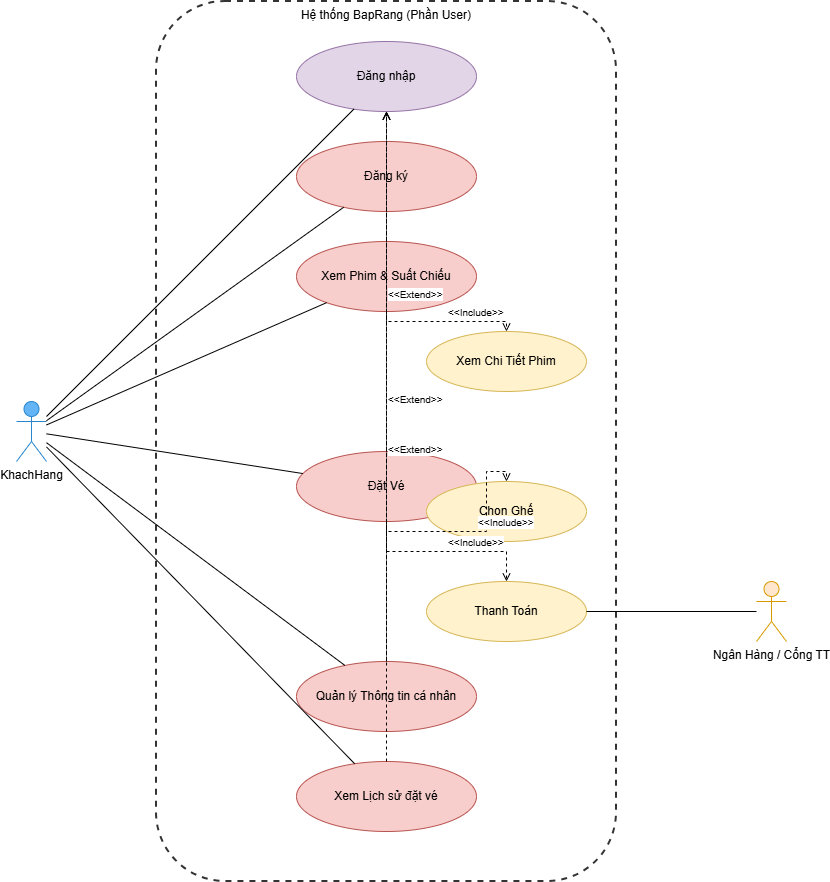

The diagram above was exported from draw.io. Its source (the exported page's mxGraphModel, read from the mxfile embedded in the PNG):
<mxGraphModel dx="1259" dy="556" grid="1" gridSize="10" guides="1" tooltips="1" connect="1" arrows="1" fold="1" page="1" pageScale="1" pageWidth="827" pageHeight="1169" math="0" shadow="0">
  <root>
    <mxCell id="0" />
    <mxCell id="1" parent="0" />
    <mxCell id="actor-khachhang" value="KhachHang" style="shape=umlActor;verticalLabelPosition=bottom;verticalAlign=top;html=1;outlineConnect=0;fillColor=#64b5f6;strokeColor=#2986cc;" parent="1" vertex="1">
      <mxGeometry x="100" y="440" width="30" height="60" as="geometry" />
    </mxCell>
    <mxCell id="actor-bank" value="Ngân Hàng / Cổng TT" style="shape=umlActor;verticalLabelPosition=bottom;verticalAlign=top;html=1;outlineConnect=0;fillColor=#ffe6cc;strokeColor=#d79b00;" parent="1" vertex="1">
      <mxGeometry x="840" y="620" width="30" height="60" as="geometry" />
    </mxCell>
    <mxCell id="system-boundary" value="Hệ thống BapRang (Phần User)" style="rounded=1;whiteSpace=wrap;html=1;dashed=1;strokeWidth=2;verticalAlign=top;fillColor=none;strokeColor=#333333;" parent="1" vertex="1">
      <mxGeometry x="240" y="40" width="460" height="880" as="geometry" />
    </mxCell>
    <mxCell id="uc-login" value="Đăng nhập" style="ellipse;whiteSpace=wrap;html=1;fillColor=#e1d5e7;strokeColor=#9673a6;" parent="1" vertex="1">
      <mxGeometry x="380" y="80" width="180" height="70" as="geometry" />
    </mxCell>
    <mxCell id="uc-signup" value="Đăng ký" style="ellipse;whiteSpace=wrap;html=1;fillColor=#f8cecc;strokeColor=#b85450;" parent="1" vertex="1">
      <mxGeometry x="380" y="180" width="180" height="70" as="geometry" />
    </mxCell>
    <mxCell id="uc-view" value="Xem Phim &amp; Suất Chiếu" style="ellipse;whiteSpace=wrap;html=1;fillColor=#f8cecc;strokeColor=#b85450;" parent="1" vertex="1">
      <mxGeometry x="380" y="280" width="180" height="70" as="geometry" />
    </mxCell>
    <mxCell id="uc-book" value="Đặt Vé" style="ellipse;whiteSpace=wrap;html=1;fillColor=#f8cecc;strokeColor=#b85450;" parent="1" vertex="1">
      <mxGeometry x="380" y="490" width="180" height="70" as="geometry" />
    </mxCell>
    <mxCell id="uc-profile" value="Quản lý Thông tin cá nhân" style="ellipse;whiteSpace=wrap;html=1;fillColor=#f8cecc;strokeColor=#b85450;" parent="1" vertex="1">
      <mxGeometry x="380" y="700" width="180" height="70" as="geometry" />
    </mxCell>
    <mxCell id="uc-history" value="Xem Lịch sử đặt vé" style="ellipse;whiteSpace=wrap;html=1;fillColor=#f8cecc;strokeColor=#b85450;" parent="1" vertex="1">
      <mxGeometry x="380" y="800" width="180" height="70" as="geometry" />
    </mxCell>
    <mxCell id="uc-view-detail" value="Xem Chi Tiết Phim" style="ellipse;whiteSpace=wrap;html=1;fillColor=#fff2cc;strokeColor=#d6b656;" parent="1" vertex="1">
      <mxGeometry x="510" y="370" width="160" height="60" as="geometry" />
    </mxCell>
    <mxCell id="uc-seat" value="Chọn Ghế" style="ellipse;whiteSpace=wrap;html=1;fillColor=#fff2cc;strokeColor=#d6b656;" parent="1" vertex="1">
      <mxGeometry x="510" y="520" width="160" height="60" as="geometry" />
    </mxCell>
    <mxCell id="uc-checkout" value="Thanh Toán" style="ellipse;whiteSpace=wrap;html=1;fillColor=#fff2cc;strokeColor=#d6b656;" parent="1" vertex="1">
      <mxGeometry x="510" y="620" width="160" height="60" as="geometry" />
    </mxCell>
    <mxCell id="rel-kh-login" style="endArrow=none;html=1;rounded=0;" parent="1" source="actor-khachhang" target="uc-login" edge="1">
      <mxGeometry relative="1" as="geometry" />
    </mxCell>
    <mxCell id="rel-kh-signup" style="endArrow=none;html=1;rounded=0;" parent="1" source="actor-khachhang" target="uc-signup" edge="1">
      <mxGeometry relative="1" as="geometry" />
    </mxCell>
    <mxCell id="rel-kh-view" style="endArrow=none;html=1;rounded=0;" parent="1" source="actor-khachhang" target="uc-view" edge="1">
      <mxGeometry relative="1" as="geometry" />
    </mxCell>
    <mxCell id="rel-kh-book" style="endArrow=none;html=1;rounded=0;" parent="1" source="actor-khachhang" target="uc-book" edge="1">
      <mxGeometry relative="1" as="geometry" />
    </mxCell>
    <mxCell id="rel-kh-profile" style="endArrow=none;html=1;rounded=0;" parent="1" source="actor-khachhang" target="uc-profile" edge="1">
      <mxGeometry relative="1" as="geometry" />
    </mxCell>
    <mxCell id="rel-kh-history" style="endArrow=none;html=1;rounded=0;" parent="1" source="actor-khachhang" target="uc-history" edge="1">
      <mxGeometry relative="1" as="geometry" />
    </mxCell>
    <mxCell id="rel-bank-checkout" style="endArrow=none;html=1;rounded=0;" parent="1" source="actor-bank" target="uc-checkout" edge="1">
      <mxGeometry relative="1" as="geometry" />
    </mxCell>
    <mxCell id="rel-include-detail" value="&lt;font style=&quot;font-size: 10px;&quot;&gt;&amp;lt;&amp;lt;Include&amp;gt;&amp;gt;&lt;/font&gt;" style="endArrow=open;endFill=0;dashed=1;html=1;rounded=0;edgeStyle=orthogonalEdgeStyle;align=left;verticalAlign=bottom;" parent="1" source="uc-view" target="uc-view-detail" edge="1">
      <mxGeometry relative="1" as="geometry" />
    </mxCell>
    <mxCell id="rel-include-seat" value="&lt;font style=&quot;font-size: 10px;&quot;&gt;&amp;lt;&amp;lt;Include&amp;gt;&amp;gt;&lt;/font&gt;" style="endArrow=open;endFill=0;dashed=1;html=1;rounded=0;edgeStyle=orthogonalEdgeStyle;align=left;verticalAlign=bottom;" parent="1" source="uc-book" target="uc-seat" edge="1">
      <mxGeometry relative="1" as="geometry" />
    </mxCell>
    <mxCell id="rel-include-checkout" value="&lt;font style=&quot;font-size: 10px;&quot;&gt;&amp;lt;&amp;lt;Include&amp;gt;&amp;gt;&lt;/font&gt;" style="endArrow=open;endFill=0;dashed=1;html=1;rounded=0;edgeStyle=orthogonalEdgeStyle;align=left;verticalAlign=bottom;" parent="1" source="uc-book" target="uc-checkout" edge="1">
      <mxGeometry relative="1" as="geometry" />
    </mxCell>
    <mxCell id="rel-extend-book" value="&lt;font style=&quot;font-size: 10px;&quot;&gt;&amp;lt;&amp;lt;Extend&amp;gt;&amp;gt;&lt;/font&gt;" style="endArrow=open;endFill=0;dashed=1;html=1;rounded=0;edgeStyle=orthogonalEdgeStyle;align=left;verticalAlign=top;" parent="1" source="uc-book" target="uc-login" edge="1">
      <mxGeometry relative="1" as="geometry" />
    </mxCell>
    <mxCell id="rel-extend-profile" value="&lt;font style=&quot;font-size: 10px;&quot;&gt;&amp;lt;&amp;lt;Extend&amp;gt;&amp;gt;&lt;/font&gt;" style="endArrow=open;endFill=0;dashed=1;html=1;rounded=0;edgeStyle=orthogonalEdgeStyle;align=left;verticalAlign=top;" parent="1" source="uc-profile" target="uc-login" edge="1">
      <mxGeometry relative="1" as="geometry" />
    </mxCell>
    <mxCell id="rel-extend-history" value="&lt;font style=&quot;font-size: 10px;&quot;&gt;&amp;lt;&amp;lt;Extend&amp;gt;&amp;gt;&lt;/font&gt;" style="endArrow=open;endFill=0;dashed=1;html=1;rounded=0;edgeStyle=orthogonalEdgeStyle;align=left;verticalAlign=top;" parent="1" source="uc-history" target="uc-login" edge="1">
      <mxGeometry relative="1" as="geometry" />
    </mxCell>
  </root>
</mxGraphModel>